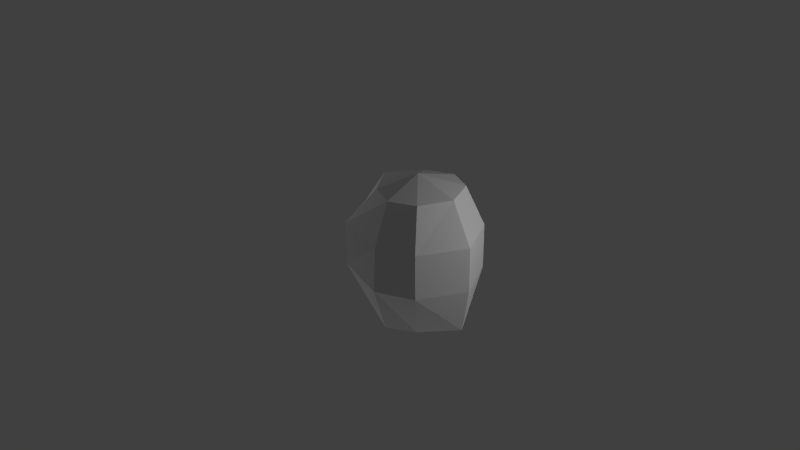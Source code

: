 # Source: person.blend  (saved by Blender 2.72.0; exported with 4.5.12 LTS)
import bpy
from mathutils import Matrix  # noqa: F401  (used for matrix-valued properties, if any)

bpy.ops.wm.read_factory_settings(use_empty=True)
scene = bpy.context.scene
scene.name = 'Scene'

# ---- collections
col_collection_1 = bpy.data.collections.new('Collection 1'); scene.collection.children.link(col_collection_1)

# ---- world
world_world = bpy.data.worlds.new('World'); scene.world = world_world
world_world.color = (0.05088, 0.05088, 0.05088)
world_world.use_sun_shadow = False
world_world.sun_shadow_jitter_overblur = 0.0
world_world.cycles.sampling_method = 'MANUAL'
world_world.cycles.sample_map_resolution = 256

# ---- cameras
cam_camera = bpy.data.cameras.new('Camera')
cam_camera.clip_end = 100.0
cam_camera.lens = 35.0
cam_camera.sensor_width = 32.0
cam_camera.sensor_height = 18.0
cam_camera.ortho_scale = 7.314
cam_camera.dof.focus_distance = 0.0
cam_camera.dof.aperture_fstop = 128.0

# ---- lights
light_point_001 = bpy.data.lights.new('Point.001', 'POINT')
light_point_001.transmission_factor = 0.0
light_point_001.energy = 100.0
light_point_001.shadow_buffer_clip_start = 0.5
light_point_001.shadow_soft_size = 0.1
light_point_001.shadow_maximum_resolution = 0.006
light_point_001.use_absolute_resolution = True
light_point_001.cycles.use_multiple_importance_sampling = False
light_point = bpy.data.lights.new('Point', 'POINT')
light_point.transmission_factor = 0.0
light_point.energy = 100.0
light_point.shadow_buffer_clip_start = 0.5
light_point.shadow_soft_size = 0.1
light_point.shadow_maximum_resolution = 0.006
light_point.use_absolute_resolution = True
light_point.cycles.use_multiple_importance_sampling = False
light_lamp = bpy.data.lights.new('Lamp', 'POINT')
light_lamp.transmission_factor = 0.0
light_lamp.cutoff_distance = 30.0
light_lamp.energy = 100.0
light_lamp.shadow_buffer_clip_start = 1.001
light_lamp.shadow_soft_size = 0.1
light_lamp.shadow_maximum_resolution = 0.006
light_lamp.use_absolute_resolution = True
light_lamp.cycles.use_multiple_importance_sampling = False

# ---- meshes
me_cylinder_002 = bpy.data.meshes.new('Cylinder.002')
me_cylinder_002.from_pydata([(-0.6263, -0.146, 4.789), (-1.0, -0.146, 2.991), (-0.7071, -0.7071, 2.991), (-8.742e-08, -0.8736, 2.991), (0.6589, -0.146, -1.0), (0.7538, -0.146, 1.0), (0.3275, -0.5558, -1.0), (0.4609, -0.7071, 1.0), (-8.742e-08, -0.7454, -1.0), (-8.742e-08, -0.9107, 1.0), (-0.2681, -0.5558, -1.0), (-0.7071, -0.7071, 1.0), (-0.561, -0.146, -1.0), (-1.0, -0.146, 1.0), (0.4609, -0.7071, 2.991), (0.7538, -0.146, 2.991), (-0.3334, -0.5351, 4.789), (-8.742e-08, -0.6824, 4.789), (0.3186, -0.5351, 4.789), (0.4899, -0.146, 4.789), (-0.06822, -0.146, 5.339), (0.04894, -0.146, -1.52), (-0.7071, 0.415, 2.991), (-8.568e-08, 0.5815, 2.991), (0.3275, 0.2638, -1.0), (0.4609, 0.415, 1.0), (-8.568e-08, 0.4533, -1.0), (-8.568e-08, 0.6187, 1.0), (-0.2681, 0.2638, -1.0), (-0.7071, 0.415, 1.0), (0.4609, 0.415, 2.991), (-0.3334, 0.243, 4.789), (-8.568e-08, 0.3903, 4.789), (0.3186, 0.243, 4.789)], [(20, 33), (10, 21), (21, 24), (6, 21), (18, 20), (21, 28)], [(3, 14, 18, 17), (14, 15, 19, 18), (4, 5, 7, 6), (6, 7, 9, 8), (8, 9, 11, 10), (10, 11, 13, 12), (11, 9, 3, 2), (7, 5, 15, 14), (9, 7, 14, 3), (13, 11, 2, 1), (2, 3, 17, 16), (1, 2, 16, 0), (20, 17, 18, 19), (17, 20, 16), (21, 4, 6, 8), (8, 10, 12, 21), (23, 30, 33, 32), (30, 15, 19, 33), (26, 28, 12, 21), (24, 25, 27, 26), (26, 27, 29, 28), (28, 29, 13, 12), (29, 27, 23, 22), (25, 5, 15, 30), (27, 25, 30, 23), (13, 29, 22, 1), (22, 23, 32, 31), (16, 20, 0), (20, 32, 33, 19), (1, 22, 31, 0), (21, 4, 24, 26), (4, 5, 25, 24), (20, 31, 0), (31, 32, 20)])
me_cylinder_002.use_remesh_preserve_volume = False
me_cylinder_002.use_remesh_preserve_attributes = False
me_cylinder_002.use_mirror_vertex_groups = False
me_cylinder_002.update()
me_cylinder_001 = bpy.data.meshes.new('Cylinder.001')
me_cylinder_001.from_pydata([], [], [])
me_cylinder_001.use_remesh_preserve_volume = False
me_cylinder_001.use_remesh_preserve_attributes = False
me_cylinder_001.use_mirror_vertex_groups = False
me_cylinder_001.update()

# ---- objects
ob_point_001 = bpy.data.objects.new('Point.001', light_point_001)
ob_point = bpy.data.objects.new('Point', light_point)
ob_cylinder_001 = bpy.data.objects.new('Cylinder.001', me_cylinder_002)
ob_cylinder = bpy.data.objects.new('Cylinder', me_cylinder_001)
ob_lamp = bpy.data.objects.new('Lamp', light_lamp)
ob_camera = bpy.data.objects.new('Camera', cam_camera)

# ---- transforms, parenting, visibility, modifiers, constraints
ob_point_001.location = (-4.895, -0.5608, 1.327)
ob_point_001.lineart.crease_threshold = 0.0
ob_point.location = (0.7299, -0.5608, -4.163)
ob_point.lineart.crease_threshold = 0.0
ob_cylinder_001.location = (1.046, -0.01296, -0.008399)
ob_cylinder_001.scale = (1.0, 1.0, 0.2771)
ob_cylinder_001.lineart.crease_threshold = 0.0
ob_cylinder.location = (0.06985, -0.01596, 0.01648)
ob_cylinder.lineart.crease_threshold = 0.0
ob_lamp.location = (4.076, 1.005, 2.114)
ob_lamp.rotation_euler = (0.6503, 0.05522, 1.866)
ob_lamp.lock_rotations_4d = False
ob_lamp.empty_display_type = 'ARROWS'
ob_lamp.color = (0.0, 0.0, 0.0, 0.0)
ob_lamp.lineart.crease_threshold = 0.0
ob_camera.location = (7.481, -6.508, 5.344)
ob_camera.rotation_euler = (1.109, 0.01082, 0.8149)
ob_camera.lock_rotations_4d = False
ob_camera.empty_display_type = 'ARROWS'
ob_camera.color = (0.0, 0.0, 0.0, 0.0)
ob_camera.display_type = 'WIRE'
ob_camera.lineart.crease_threshold = 0.0

# ---- collection membership
col_collection_1.objects.link(ob_point_001)
col_collection_1.objects.link(ob_point)
col_collection_1.objects.link(ob_cylinder_001)
col_collection_1.objects.link(ob_cylinder)
col_collection_1.objects.link(ob_lamp)
col_collection_1.objects.link(ob_camera)

# ---- scene / render settings (as saved in the file)
scene.camera = ob_camera
scene.frame_start = 1; scene.frame_end = 250; scene.frame_set(0)
scene.render.engine = 'BLENDER_EEVEE_NEXT'
scene.render.resolution_percentage = 50
scene.render.dither_intensity = 0.0
scene.cycles.use_denoising = False
scene.cycles.samples = 10
scene.cycles.sampling_pattern = 'TABULATED_SOBOL'
scene.cycles.light_sampling_threshold = 0.0
scene.cycles.use_adaptive_sampling = False
scene.cycles.use_light_tree = False
scene.cycles.blur_glossy = 0.0
scene.cycles.pixel_filter_type = 'GAUSSIAN'
scene.cycles.sample_clamp_indirect = 0.0
scene.view_settings.view_transform = 'Standard'
bpy.context.view_layer.update()
